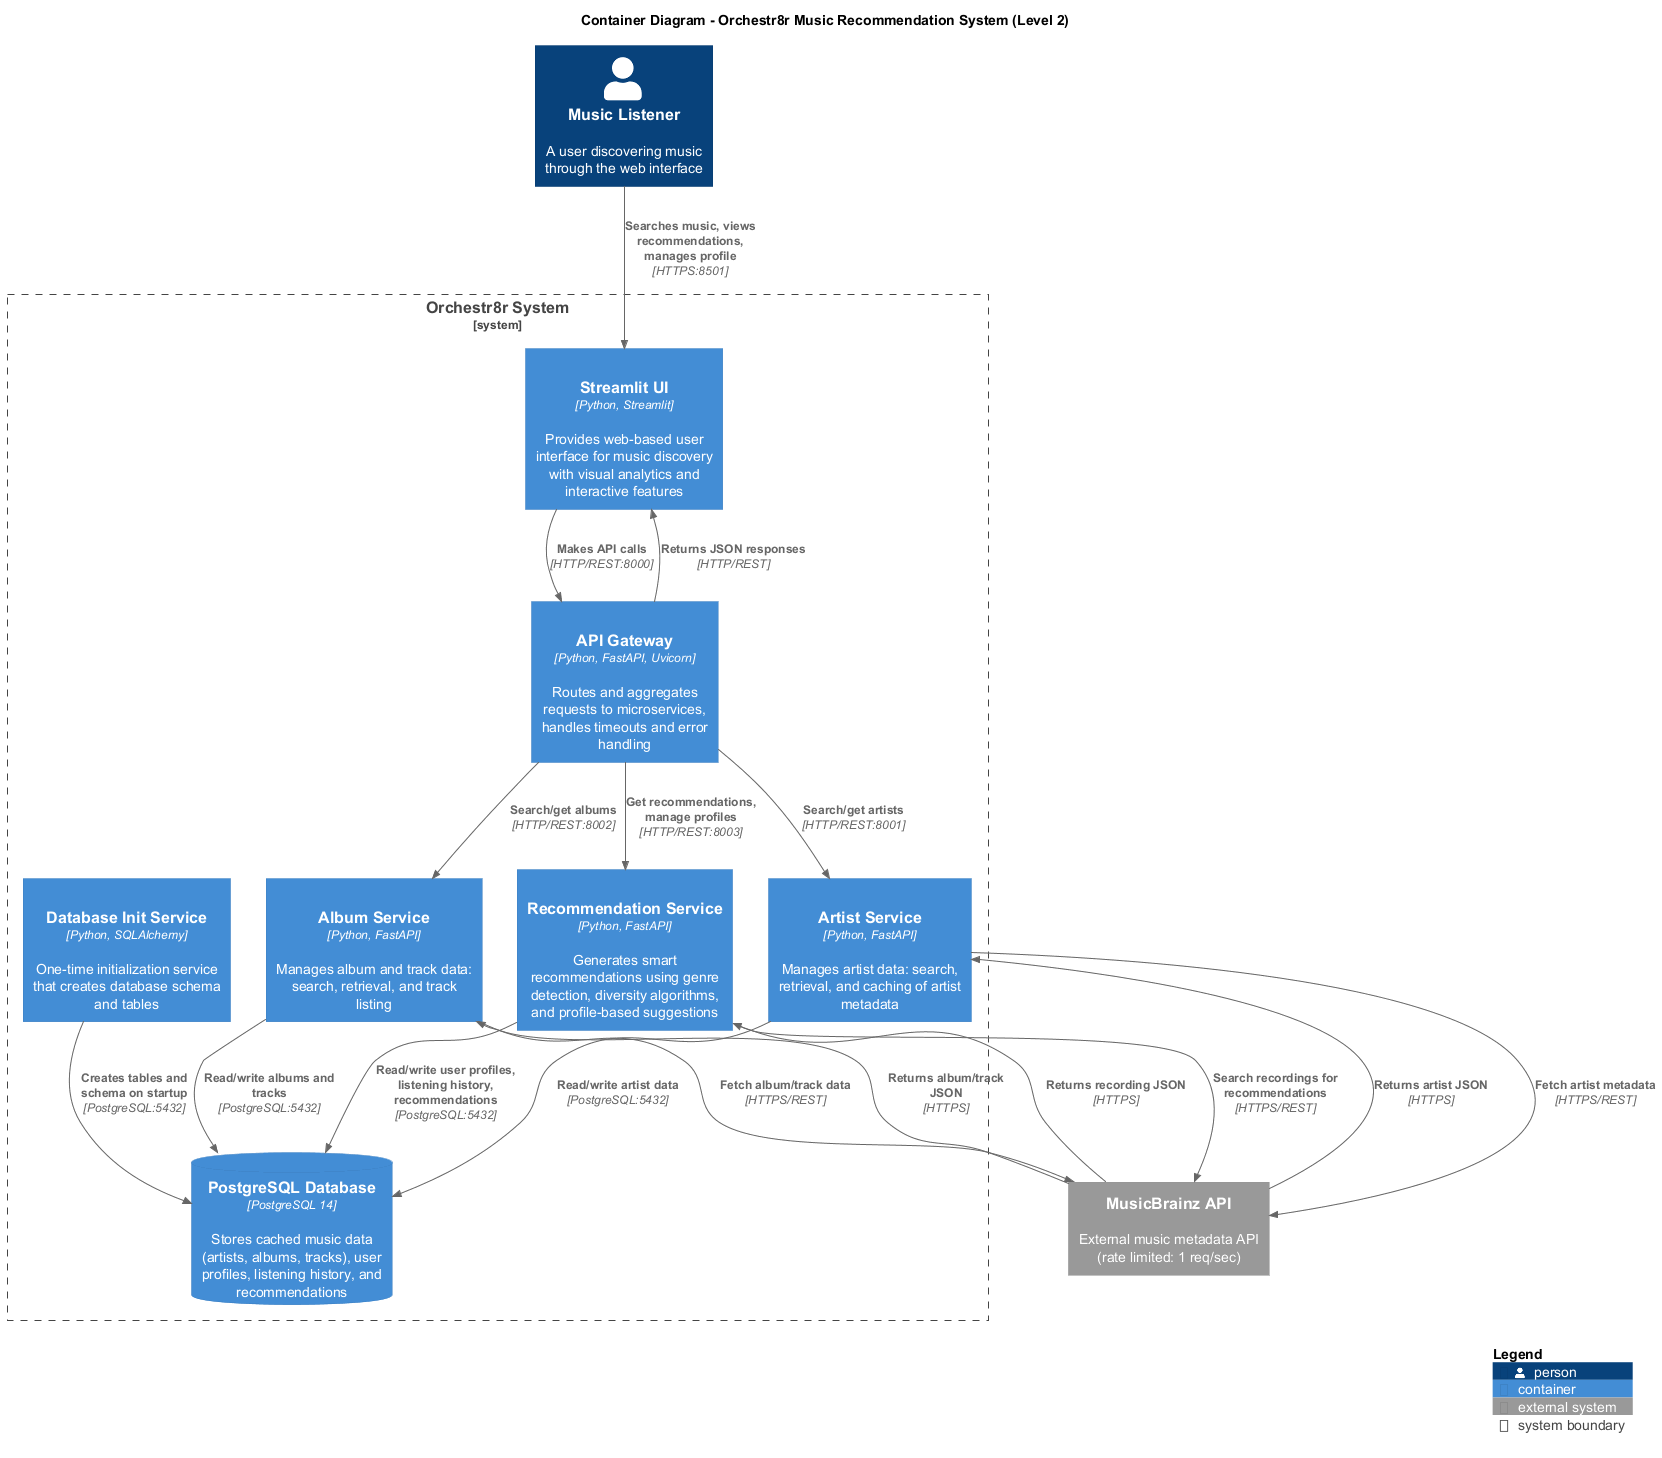

The diagram above was rendered by PlantUML. Its source (embedded in the PNG):
@startuml
!include https://raw.githubusercontent.com/plantuml-stdlib/C4-PlantUML/master/C4_Container.puml

LAYOUT_WITH_LEGEND()

title Container Diagram - Orchestr8r Music Recommendation System (Level 2)

Person(user, "Music Listener", "A user discovering music through the web interface")

System_Ext(musicbrainz, "MusicBrainz API", "External music metadata API (rate limited: 1 req/sec)")

System_Boundary(orchestr8r, "Orchestr8r System") {
    Container(ui, "Streamlit UI", "Python, Streamlit", "Provides web-based user interface for music discovery with visual analytics and interactive features", $sprite="python")
    
    Container(gateway, "API Gateway", "Python, FastAPI, Uvicorn", "Routes and aggregates requests to microservices, handles timeouts and error handling", $sprite="python")
    
    Container(artist_service, "Artist Service", "Python, FastAPI", "Manages artist data: search, retrieval, and caching of artist metadata", $sprite="python")
    
    Container(album_service, "Album Service", "Python, FastAPI", "Manages album and track data: search, retrieval, and track listing", $sprite="python")
    
    Container(recommendation_service, "Recommendation Service", "Python, FastAPI", "Generates smart recommendations using genre detection, diversity algorithms, and profile-based suggestions", $sprite="python")
    
    ContainerDb(postgres, "PostgreSQL Database", "PostgreSQL 14", "Stores cached music data (artists, albums, tracks), user profiles, listening history, and recommendations")
    
    Container(db_init, "Database Init Service", "Python, SQLAlchemy", "One-time initialization service that creates database schema and tables", $sprite="python")
}

' User interactions
Rel(user, ui, "Searches music, views recommendations, manages profile", "HTTPS:8501")

' UI to Gateway
Rel(ui, gateway, "Makes API calls", "HTTP/REST:8000")
Rel(gateway, ui, "Returns JSON responses", "HTTP/REST")

' Gateway to Services
Rel(gateway, artist_service, "Search/get artists", "HTTP/REST:8001")
Rel(gateway, album_service, "Search/get albums", "HTTP/REST:8002")
Rel(gateway, recommendation_service, "Get recommendations, manage profiles", "HTTP/REST:8003")

' Services to Database
Rel(artist_service, postgres, "Read/write artist data", "PostgreSQL:5432")
Rel(album_service, postgres, "Read/write albums and tracks", "PostgreSQL:5432")
Rel(recommendation_service, postgres, "Read/write user profiles, listening history, recommendations", "PostgreSQL:5432")

' Database initialization
Rel(db_init, postgres, "Creates tables and schema on startup", "PostgreSQL:5432")

' Services to MusicBrainz
Rel(artist_service, musicbrainz, "Fetch artist metadata", "HTTPS/REST")
Rel(album_service, musicbrainz, "Fetch album/track data", "HTTPS/REST")
Rel(recommendation_service, musicbrainz, "Search recordings for recommendations", "HTTPS/REST")

' Return paths from MusicBrainz
Rel(musicbrainz, artist_service, "Returns artist JSON", "HTTPS")
Rel(musicbrainz, album_service, "Returns album/track JSON", "HTTPS")
Rel(musicbrainz, recommendation_service, "Returns recording JSON", "HTTPS")

SHOW_LEGEND()

@enduml